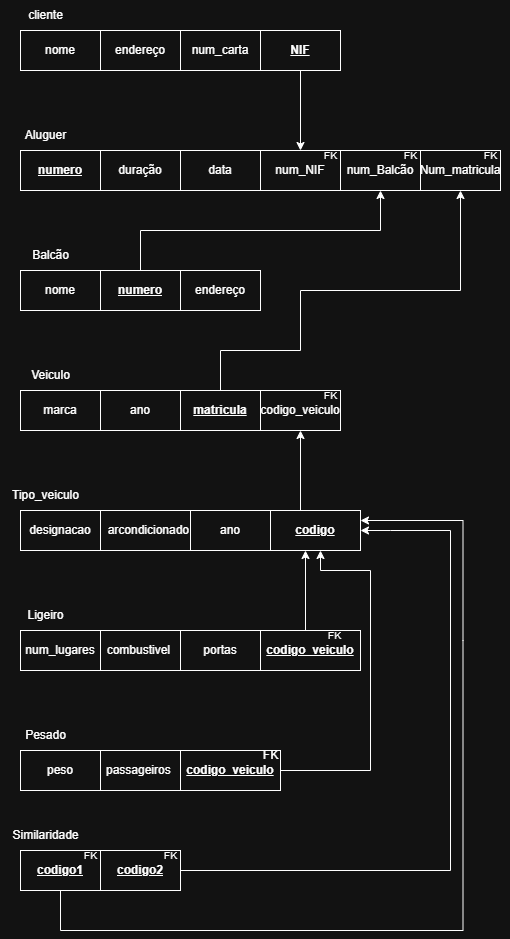

The diagram above was exported from draw.io. Its source (the exported page's mxGraphModel, read from the mxfile embedded in the PNG):
<mxGraphModel dx="1050" dy="569" grid="1" gridSize="10" guides="1" tooltips="1" connect="1" arrows="1" fold="1" page="1" pageScale="1" pageWidth="827" pageHeight="1169" math="0" shadow="0">
  <root>
    <mxCell id="0" />
    <mxCell id="1" parent="0" />
    <mxCell id="HsjpuiKJXddVdF4IFL4M-1" value="nome" style="rounded=0;whiteSpace=wrap;html=1;" parent="1" vertex="1">
      <mxGeometry x="80" y="40" width="80" height="40" as="geometry" />
    </mxCell>
    <mxCell id="HsjpuiKJXddVdF4IFL4M-2" value="cliente" style="text;html=1;align=center;verticalAlign=middle;resizable=0;points=[];autosize=1;strokeColor=none;fillColor=none;" parent="1" vertex="1">
      <mxGeometry x="75" y="10" width="60" height="30" as="geometry" />
    </mxCell>
    <mxCell id="HsjpuiKJXddVdF4IFL4M-5" value="endereço" style="rounded=0;whiteSpace=wrap;html=1;" parent="1" vertex="1">
      <mxGeometry x="160" y="40" width="80" height="40" as="geometry" />
    </mxCell>
    <mxCell id="HsjpuiKJXddVdF4IFL4M-6" value="num_carta" style="rounded=0;whiteSpace=wrap;html=1;" parent="1" vertex="1">
      <mxGeometry x="240" y="40" width="80" height="40" as="geometry" />
    </mxCell>
    <mxCell id="HsjpuiKJXddVdF4IFL4M-17" style="edgeStyle=orthogonalEdgeStyle;rounded=0;orthogonalLoop=1;jettySize=auto;html=1;exitX=0.5;exitY=1;exitDx=0;exitDy=0;entryX=0.5;entryY=0;entryDx=0;entryDy=0;" parent="1" source="HsjpuiKJXddVdF4IFL4M-7" target="HsjpuiKJXddVdF4IFL4M-13" edge="1">
      <mxGeometry relative="1" as="geometry" />
    </mxCell>
    <mxCell id="HsjpuiKJXddVdF4IFL4M-7" value="&lt;b&gt;&lt;u&gt;NIF&lt;/u&gt;&lt;/b&gt;" style="rounded=0;whiteSpace=wrap;html=1;" parent="1" vertex="1">
      <mxGeometry x="320" y="40" width="80" height="40" as="geometry" />
    </mxCell>
    <mxCell id="HsjpuiKJXddVdF4IFL4M-9" value="&lt;b&gt;&lt;u&gt;numero&lt;/u&gt;&lt;/b&gt;" style="rounded=0;whiteSpace=wrap;html=1;" parent="1" vertex="1">
      <mxGeometry x="80" y="160" width="80" height="40" as="geometry" />
    </mxCell>
    <mxCell id="HsjpuiKJXddVdF4IFL4M-10" value="Aluguer" style="text;html=1;align=center;verticalAlign=middle;resizable=0;points=[];autosize=1;strokeColor=none;fillColor=none;" parent="1" vertex="1">
      <mxGeometry x="75" y="130" width="60" height="30" as="geometry" />
    </mxCell>
    <mxCell id="HsjpuiKJXddVdF4IFL4M-11" value="duração" style="rounded=0;whiteSpace=wrap;html=1;" parent="1" vertex="1">
      <mxGeometry x="160" y="160" width="80" height="40" as="geometry" />
    </mxCell>
    <mxCell id="HsjpuiKJXddVdF4IFL4M-12" value="data" style="rounded=0;whiteSpace=wrap;html=1;" parent="1" vertex="1">
      <mxGeometry x="240" y="160" width="80" height="40" as="geometry" />
    </mxCell>
    <mxCell id="HsjpuiKJXddVdF4IFL4M-13" value="num_NIF" style="rounded=0;whiteSpace=wrap;html=1;" parent="1" vertex="1">
      <mxGeometry x="320" y="160" width="80" height="40" as="geometry" />
    </mxCell>
    <mxCell id="HsjpuiKJXddVdF4IFL4M-14" value="num_Balcão" style="rounded=0;whiteSpace=wrap;html=1;" parent="1" vertex="1">
      <mxGeometry x="400" y="160" width="80" height="40" as="geometry" />
    </mxCell>
    <mxCell id="HsjpuiKJXddVdF4IFL4M-15" value="Num_matricula" style="rounded=0;whiteSpace=wrap;html=1;" parent="1" vertex="1">
      <mxGeometry x="480" y="160" width="80" height="40" as="geometry" />
    </mxCell>
    <mxCell id="HsjpuiKJXddVdF4IFL4M-16" value="nome" style="rounded=0;whiteSpace=wrap;html=1;" parent="1" vertex="1">
      <mxGeometry x="80" y="280" width="80" height="40" as="geometry" />
    </mxCell>
    <mxCell id="HsjpuiKJXddVdF4IFL4M-18" value="Balcão" style="text;html=1;align=center;verticalAlign=middle;resizable=0;points=[];autosize=1;strokeColor=none;fillColor=none;" parent="1" vertex="1">
      <mxGeometry x="80" y="250" width="60" height="30" as="geometry" />
    </mxCell>
    <mxCell id="HsjpuiKJXddVdF4IFL4M-21" style="edgeStyle=orthogonalEdgeStyle;rounded=0;orthogonalLoop=1;jettySize=auto;html=1;exitX=0.5;exitY=0;exitDx=0;exitDy=0;entryX=0.5;entryY=1;entryDx=0;entryDy=0;" parent="1" source="HsjpuiKJXddVdF4IFL4M-19" target="HsjpuiKJXddVdF4IFL4M-14" edge="1">
      <mxGeometry relative="1" as="geometry" />
    </mxCell>
    <mxCell id="HsjpuiKJXddVdF4IFL4M-19" value="&lt;b&gt;&lt;u&gt;numero&lt;/u&gt;&lt;/b&gt;" style="rounded=0;whiteSpace=wrap;html=1;" parent="1" vertex="1">
      <mxGeometry x="160" y="280" width="80" height="40" as="geometry" />
    </mxCell>
    <mxCell id="HsjpuiKJXddVdF4IFL4M-20" value="endereço" style="rounded=0;whiteSpace=wrap;html=1;" parent="1" vertex="1">
      <mxGeometry x="240" y="280" width="80" height="40" as="geometry" />
    </mxCell>
    <mxCell id="HsjpuiKJXddVdF4IFL4M-22" value="marca" style="rounded=0;whiteSpace=wrap;html=1;" parent="1" vertex="1">
      <mxGeometry x="80" y="400" width="80" height="40" as="geometry" />
    </mxCell>
    <mxCell id="HsjpuiKJXddVdF4IFL4M-23" value="Veiculo" style="text;html=1;align=center;verticalAlign=middle;resizable=0;points=[];autosize=1;strokeColor=none;fillColor=none;" parent="1" vertex="1">
      <mxGeometry x="80" y="370" width="60" height="30" as="geometry" />
    </mxCell>
    <mxCell id="HsjpuiKJXddVdF4IFL4M-24" value="ano" style="rounded=0;whiteSpace=wrap;html=1;" parent="1" vertex="1">
      <mxGeometry x="160" y="400" width="80" height="40" as="geometry" />
    </mxCell>
    <mxCell id="HsjpuiKJXddVdF4IFL4M-26" style="edgeStyle=orthogonalEdgeStyle;rounded=0;orthogonalLoop=1;jettySize=auto;html=1;exitX=0.5;exitY=0;exitDx=0;exitDy=0;" parent="1" source="HsjpuiKJXddVdF4IFL4M-25" target="HsjpuiKJXddVdF4IFL4M-15" edge="1">
      <mxGeometry relative="1" as="geometry">
        <mxPoint x="520" y="200" as="targetPoint" />
        <Array as="points">
          <mxPoint x="280" y="360" />
          <mxPoint x="360" y="360" />
          <mxPoint x="360" y="300" />
          <mxPoint x="520" y="300" />
        </Array>
      </mxGeometry>
    </mxCell>
    <mxCell id="HsjpuiKJXddVdF4IFL4M-25" value="&lt;b&gt;&lt;u&gt;matricula&lt;/u&gt;&lt;/b&gt;" style="rounded=0;whiteSpace=wrap;html=1;" parent="1" vertex="1">
      <mxGeometry x="240" y="400" width="80" height="40" as="geometry" />
    </mxCell>
    <mxCell id="HsjpuiKJXddVdF4IFL4M-27" value="codigo_veiculo" style="rounded=0;whiteSpace=wrap;html=1;" parent="1" vertex="1">
      <mxGeometry x="320" y="400" width="80" height="40" as="geometry" />
    </mxCell>
    <mxCell id="HsjpuiKJXddVdF4IFL4M-28" value="designacao" style="rounded=0;whiteSpace=wrap;html=1;" parent="1" vertex="1">
      <mxGeometry x="80" y="520" width="80" height="40" as="geometry" />
    </mxCell>
    <mxCell id="HsjpuiKJXddVdF4IFL4M-29" value="Tipo_veiculo" style="text;html=1;align=center;verticalAlign=middle;resizable=0;points=[];autosize=1;strokeColor=none;fillColor=none;" parent="1" vertex="1">
      <mxGeometry x="60" y="490" width="90" height="30" as="geometry" />
    </mxCell>
    <mxCell id="HsjpuiKJXddVdF4IFL4M-56" value="arcondicionado&amp;nbsp;" style="rounded=0;whiteSpace=wrap;html=1;" parent="1" vertex="1">
      <mxGeometry x="160" y="520" width="100" height="40" as="geometry" />
    </mxCell>
    <mxCell id="HsjpuiKJXddVdF4IFL4M-57" value="ano" style="rounded=0;whiteSpace=wrap;html=1;" parent="1" vertex="1">
      <mxGeometry x="250" y="520" width="80" height="40" as="geometry" />
    </mxCell>
    <mxCell id="HsjpuiKJXddVdF4IFL4M-59" style="edgeStyle=orthogonalEdgeStyle;rounded=0;orthogonalLoop=1;jettySize=auto;html=1;exitX=0.5;exitY=0;exitDx=0;exitDy=0;" parent="1" source="HsjpuiKJXddVdF4IFL4M-58" target="HsjpuiKJXddVdF4IFL4M-27" edge="1">
      <mxGeometry relative="1" as="geometry">
        <Array as="points">
          <mxPoint x="360" y="520" />
        </Array>
      </mxGeometry>
    </mxCell>
    <mxCell id="HsjpuiKJXddVdF4IFL4M-58" value="&lt;u&gt;&lt;b&gt;codigo&lt;/b&gt;&lt;/u&gt;" style="rounded=0;whiteSpace=wrap;html=1;" parent="1" vertex="1">
      <mxGeometry x="330" y="520" width="90" height="40" as="geometry" />
    </mxCell>
    <mxCell id="HsjpuiKJXddVdF4IFL4M-60" value="num_lugares" style="rounded=0;whiteSpace=wrap;html=1;" parent="1" vertex="1">
      <mxGeometry x="80" y="640" width="80" height="40" as="geometry" />
    </mxCell>
    <mxCell id="HsjpuiKJXddVdF4IFL4M-61" value="Ligeiro" style="text;html=1;align=center;verticalAlign=middle;resizable=0;points=[];autosize=1;strokeColor=none;fillColor=none;" parent="1" vertex="1">
      <mxGeometry x="75" y="610" width="60" height="30" as="geometry" />
    </mxCell>
    <mxCell id="HsjpuiKJXddVdF4IFL4M-62" value="combustivel&amp;nbsp;" style="rounded=0;whiteSpace=wrap;html=1;" parent="1" vertex="1">
      <mxGeometry x="160" y="640" width="80" height="40" as="geometry" />
    </mxCell>
    <mxCell id="HsjpuiKJXddVdF4IFL4M-63" value="portas" style="rounded=0;whiteSpace=wrap;html=1;" parent="1" vertex="1">
      <mxGeometry x="240" y="640" width="80" height="40" as="geometry" />
    </mxCell>
    <mxCell id="HsjpuiKJXddVdF4IFL4M-67" style="edgeStyle=orthogonalEdgeStyle;rounded=0;orthogonalLoop=1;jettySize=auto;html=1;exitX=0.5;exitY=0;exitDx=0;exitDy=0;" parent="1" source="HsjpuiKJXddVdF4IFL4M-64" target="HsjpuiKJXddVdF4IFL4M-58" edge="1">
      <mxGeometry relative="1" as="geometry">
        <Array as="points">
          <mxPoint x="365" y="640" />
        </Array>
      </mxGeometry>
    </mxCell>
    <mxCell id="HsjpuiKJXddVdF4IFL4M-64" value="&lt;b&gt;&lt;u&gt;codigo_veiculo&lt;/u&gt;&lt;/b&gt;" style="rounded=0;whiteSpace=wrap;html=1;" parent="1" vertex="1">
      <mxGeometry x="320" y="640" width="100" height="40" as="geometry" />
    </mxCell>
    <mxCell id="HsjpuiKJXddVdF4IFL4M-68" value="Pesado" style="text;html=1;align=center;verticalAlign=middle;resizable=0;points=[];autosize=1;strokeColor=none;fillColor=none;" parent="1" vertex="1">
      <mxGeometry x="75" y="730" width="60" height="30" as="geometry" />
    </mxCell>
    <mxCell id="HsjpuiKJXddVdF4IFL4M-71" value="peso" style="rounded=0;whiteSpace=wrap;html=1;" parent="1" vertex="1">
      <mxGeometry x="80" y="760" width="80" height="40" as="geometry" />
    </mxCell>
    <mxCell id="HsjpuiKJXddVdF4IFL4M-72" value="passageiros&amp;nbsp;" style="rounded=0;whiteSpace=wrap;html=1;" parent="1" vertex="1">
      <mxGeometry x="160" y="760" width="80" height="40" as="geometry" />
    </mxCell>
    <mxCell id="HsjpuiKJXddVdF4IFL4M-74" value="" style="edgeStyle=orthogonalEdgeStyle;rounded=0;orthogonalLoop=1;jettySize=auto;html=1;" parent="1" target="HsjpuiKJXddVdF4IFL4M-58" edge="1">
      <mxGeometry relative="1" as="geometry">
        <mxPoint x="319" y="780.0000000000002" as="sourcePoint" />
        <mxPoint x="399" y="563.0303030303031" as="targetPoint" />
        <Array as="points">
          <mxPoint x="430" y="780" />
          <mxPoint x="430" y="580" />
          <mxPoint x="380" y="580" />
        </Array>
      </mxGeometry>
    </mxCell>
    <mxCell id="HsjpuiKJXddVdF4IFL4M-73" value="&lt;b&gt;&lt;u&gt;codigo_veiculo&lt;/u&gt;&lt;/b&gt;" style="rounded=0;whiteSpace=wrap;html=1;" parent="1" vertex="1">
      <mxGeometry x="240" y="760" width="100" height="40" as="geometry" />
    </mxCell>
    <mxCell id="HsjpuiKJXddVdF4IFL4M-75" value="&lt;font style=&quot;font-size: 10px;&quot;&gt;FK&lt;/font&gt;" style="text;html=1;align=center;verticalAlign=middle;resizable=0;points=[];autosize=1;strokeColor=none;fillColor=none;" parent="1" vertex="1">
      <mxGeometry x="374" y="630" width="40" height="30" as="geometry" />
    </mxCell>
    <mxCell id="HsjpuiKJXddVdF4IFL4M-76" value="FK" style="text;html=1;align=center;verticalAlign=middle;resizable=0;points=[];autosize=1;strokeColor=none;fillColor=none;" parent="1" vertex="1">
      <mxGeometry x="310" y="750" width="40" height="30" as="geometry" />
    </mxCell>
    <mxCell id="HsjpuiKJXddVdF4IFL4M-77" value="&lt;font style=&quot;font-size: 10px;&quot;&gt;FK&lt;/font&gt;" style="text;html=1;align=center;verticalAlign=middle;resizable=0;points=[];autosize=1;strokeColor=none;fillColor=none;" parent="1" vertex="1">
      <mxGeometry x="370" y="150" width="40" height="30" as="geometry" />
    </mxCell>
    <mxCell id="HsjpuiKJXddVdF4IFL4M-78" value="&lt;font style=&quot;font-size: 10px;&quot;&gt;FK&lt;/font&gt;" style="text;html=1;align=center;verticalAlign=middle;resizable=0;points=[];autosize=1;strokeColor=none;fillColor=none;" parent="1" vertex="1">
      <mxGeometry x="450" y="150" width="40" height="30" as="geometry" />
    </mxCell>
    <mxCell id="HsjpuiKJXddVdF4IFL4M-79" value="&lt;font style=&quot;font-size: 10px;&quot;&gt;FK&lt;/font&gt;" style="text;html=1;align=center;verticalAlign=middle;resizable=0;points=[];autosize=1;strokeColor=none;fillColor=none;" parent="1" vertex="1">
      <mxGeometry x="530" y="150" width="40" height="30" as="geometry" />
    </mxCell>
    <mxCell id="HsjpuiKJXddVdF4IFL4M-80" value="&lt;font style=&quot;font-size: 10px;&quot;&gt;FK&lt;/font&gt;" style="text;html=1;align=center;verticalAlign=middle;resizable=0;points=[];autosize=1;strokeColor=none;fillColor=none;" parent="1" vertex="1">
      <mxGeometry x="370" y="390" width="40" height="30" as="geometry" />
    </mxCell>
    <mxCell id="HsjpuiKJXddVdF4IFL4M-81" value="Similaridade" style="text;html=1;align=center;verticalAlign=middle;resizable=0;points=[];autosize=1;strokeColor=none;fillColor=none;" parent="1" vertex="1">
      <mxGeometry x="60" y="830" width="90" height="30" as="geometry" />
    </mxCell>
    <mxCell id="HsjpuiKJXddVdF4IFL4M-82" value="&lt;u&gt;&lt;b&gt;codigo1&lt;/b&gt;&lt;/u&gt;" style="rounded=0;whiteSpace=wrap;html=1;" parent="1" vertex="1">
      <mxGeometry x="80" y="860" width="80" height="40" as="geometry" />
    </mxCell>
    <mxCell id="HsjpuiKJXddVdF4IFL4M-83" value="&lt;b&gt;&lt;u&gt;codigo2&lt;/u&gt;&lt;/b&gt;" style="rounded=0;whiteSpace=wrap;html=1;" parent="1" vertex="1">
      <mxGeometry x="160" y="860" width="80" height="40" as="geometry" />
    </mxCell>
    <mxCell id="HsjpuiKJXddVdF4IFL4M-85" value="" style="endArrow=classic;html=1;rounded=0;entryX=1;entryY=0.25;entryDx=0;entryDy=0;" parent="1" source="HsjpuiKJXddVdF4IFL4M-82" target="HsjpuiKJXddVdF4IFL4M-58" edge="1">
      <mxGeometry width="50" height="50" relative="1" as="geometry">
        <mxPoint x="37.5" y="890.0000000000002" as="sourcePoint" />
        <mxPoint x="347.5" y="530" as="targetPoint" />
        <Array as="points">
          <mxPoint x="120" y="940" />
          <mxPoint x="522.5" y="940" />
          <mxPoint x="522.5" y="650" />
          <mxPoint x="522.5" y="530" />
        </Array>
      </mxGeometry>
    </mxCell>
    <mxCell id="HsjpuiKJXddVdF4IFL4M-86" value="" style="endArrow=classic;html=1;rounded=0;" parent="1" source="HsjpuiKJXddVdF4IFL4M-83" target="HsjpuiKJXddVdF4IFL4M-58" edge="1">
      <mxGeometry width="50" height="50" relative="1" as="geometry">
        <mxPoint x="210" y="920" as="sourcePoint" />
        <mxPoint x="260" y="870" as="targetPoint" />
        <Array as="points">
          <mxPoint x="510" y="880" />
          <mxPoint x="510" y="540" />
          <mxPoint x="450" y="540" />
        </Array>
      </mxGeometry>
    </mxCell>
    <mxCell id="HsjpuiKJXddVdF4IFL4M-87" value="&lt;font style=&quot;font-size: 10px;&quot;&gt;FK&lt;/font&gt;" style="text;html=1;align=center;verticalAlign=middle;resizable=0;points=[];autosize=1;strokeColor=none;fillColor=none;" parent="1" vertex="1">
      <mxGeometry x="210" y="850" width="40" height="30" as="geometry" />
    </mxCell>
    <mxCell id="HsjpuiKJXddVdF4IFL4M-88" value="&lt;font style=&quot;font-size: 10px;&quot;&gt;FK&lt;/font&gt;" style="text;html=1;align=center;verticalAlign=middle;resizable=0;points=[];autosize=1;strokeColor=none;fillColor=none;" parent="1" vertex="1">
      <mxGeometry x="130" y="850" width="40" height="30" as="geometry" />
    </mxCell>
  </root>
</mxGraphModel>